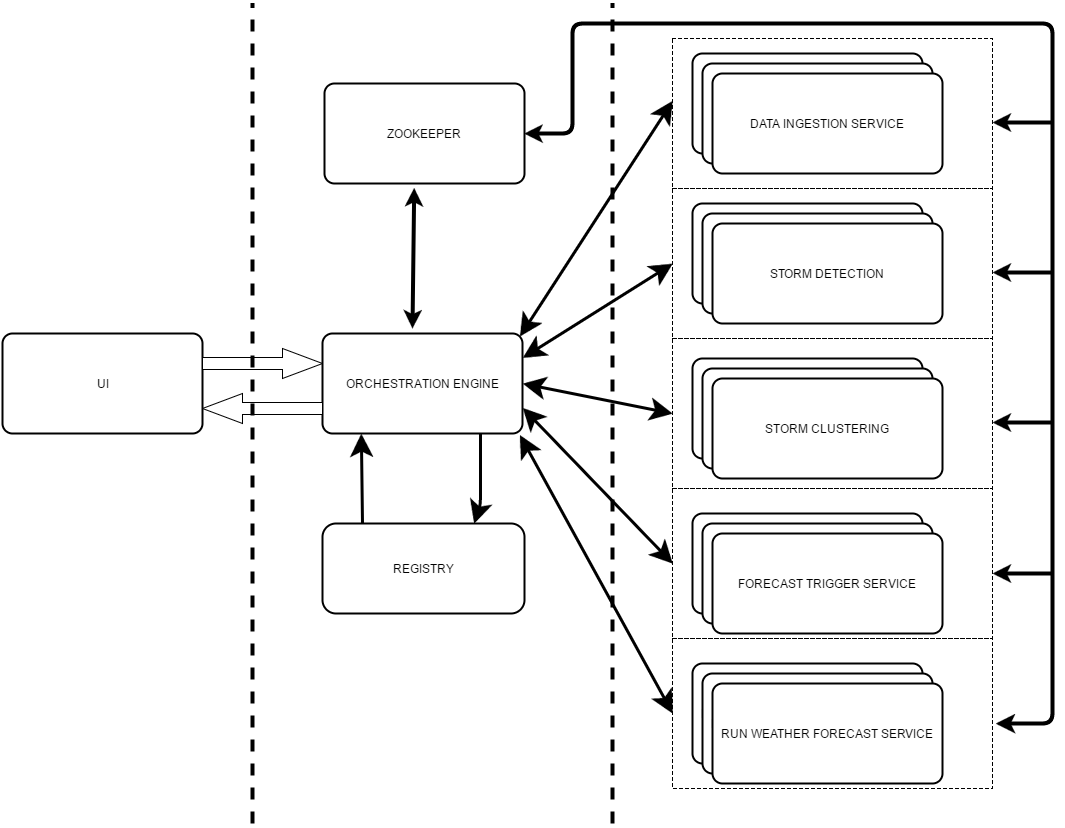

The diagram above was exported from draw.io. Its source (the exported page's mxGraphModel, read from the mxfile embedded in the PNG):
<mxGraphModel dx="1494" dy="1617" grid="1" gridSize="10" guides="1" tooltips="1" connect="1" arrows="1" fold="1" page="1" pageScale="1" pageWidth="1169" pageHeight="826" background="#FFFFFF" math="0" shadow="0">
  <root>
    <mxCell id="0" />
    <mxCell id="1" parent="0" />
    <mxCell id="554733ac6e9991f6-1" value="ORCHESTRATION ENGINE" style="strokeWidth=2;rounded=1;arcSize=10;whiteSpace=wrap;html=1;align=center;" vertex="1" parent="1">
      <mxGeometry x="350" y="330" width="200" height="100" as="geometry" />
    </mxCell>
    <mxCell id="554733ac6e9991f6-2" value="DATA INGESTION SERVICE" style="strokeWidth=2;rounded=1;arcSize=10;whiteSpace=wrap;html=1;align=center;" vertex="1" parent="1">
      <mxGeometry x="720" y="50" width="230" height="100" as="geometry" />
    </mxCell>
    <mxCell id="554733ac6e9991f6-3" value="STORM DETECTION" style="strokeWidth=2;rounded=1;arcSize=10;whiteSpace=wrap;html=1;align=center;" vertex="1" parent="1">
      <mxGeometry x="720" y="200" width="230" height="100" as="geometry" />
    </mxCell>
    <mxCell id="554733ac6e9991f6-4" value="STORM CLUSTERING" style="strokeWidth=2;rounded=1;arcSize=10;whiteSpace=wrap;html=1;align=center;" vertex="1" parent="1">
      <mxGeometry x="720" y="355" width="230" height="100" as="geometry" />
    </mxCell>
    <mxCell id="554733ac6e9991f6-5" value="FORECAST TRIGGER SERVICE" style="strokeWidth=2;rounded=1;arcSize=10;whiteSpace=wrap;html=1;align=center;" vertex="1" parent="1">
      <mxGeometry x="720" y="510" width="230" height="100" as="geometry" />
    </mxCell>
    <mxCell id="554733ac6e9991f6-6" value="RUN WEATHER FORECAST SERVICE" style="strokeWidth=2;rounded=1;arcSize=10;whiteSpace=wrap;html=1;align=center;" vertex="1" parent="1">
      <mxGeometry x="720" y="660" width="230" height="100" as="geometry" />
    </mxCell>
    <mxCell id="554733ac6e9991f6-8" value="UI" style="strokeWidth=2;rounded=1;arcSize=10;whiteSpace=wrap;html=1;align=center;" vertex="1" parent="1">
      <mxGeometry x="30" y="330" width="200" height="100" as="geometry" />
    </mxCell>
    <mxCell id="554733ac6e9991f6-9" value="" style="html=1;shadow=0;dashed=0;align=center;verticalAlign=middle;shape=mxgraph.arrows2.arrow;dy=0.6;dx=40;notch=0;" vertex="1" parent="1">
      <mxGeometry x="230" y="345" width="120" height="30" as="geometry" />
    </mxCell>
    <mxCell id="554733ac6e9991f6-11" value="" style="html=1;shadow=0;dashed=0;align=center;verticalAlign=middle;shape=mxgraph.arrows2.arrow;dy=0.6;dx=40;flipH=1;notch=0;" vertex="1" parent="1">
      <mxGeometry x="230" y="390" width="120" height="30" as="geometry" />
    </mxCell>
    <mxCell id="554733ac6e9991f6-15" value="" style="endArrow=classic;startArrow=classic;html=1;entryX=0.001;entryY=0.417;exitX=0.99;exitY=0.03;exitPerimeter=0;endSize=14;startSize=14;strokeWidth=3;entryPerimeter=0;" edge="1" parent="1" source="554733ac6e9991f6-1" target="7df375370932a3c8-23">
      <mxGeometry width="50" height="50" relative="1" as="geometry">
        <mxPoint x="552" y="350" as="sourcePoint" />
        <mxPoint x="600" y="340" as="targetPoint" />
      </mxGeometry>
    </mxCell>
    <mxCell id="554733ac6e9991f6-17" value="" style="endArrow=classic;startArrow=classic;html=1;entryX=0;entryY=0.5;exitX=1;exitY=0.25;endSize=14;startSize=14;strokeWidth=3;" edge="1" parent="1" source="554733ac6e9991f6-1" target="7df375370932a3c8-19">
      <mxGeometry width="50" height="50" relative="1" as="geometry">
        <mxPoint x="550" y="370" as="sourcePoint" />
        <mxPoint x="600" y="330" as="targetPoint" />
      </mxGeometry>
    </mxCell>
    <mxCell id="554733ac6e9991f6-18" value="" style="endArrow=classic;startArrow=classic;html=1;entryX=0;entryY=0.5;exitX=1;exitY=0.5;endSize=14;startSize=14;strokeWidth=3;" edge="1" parent="1" source="554733ac6e9991f6-1" target="7df375370932a3c8-20">
      <mxGeometry width="50" height="50" relative="1" as="geometry">
        <mxPoint x="550" y="380" as="sourcePoint" />
        <mxPoint x="600" y="330" as="targetPoint" />
      </mxGeometry>
    </mxCell>
    <mxCell id="554733ac6e9991f6-19" value="" style="endArrow=classic;startArrow=classic;html=1;entryX=0;entryY=0.5;exitX=1;exitY=0.75;endSize=14;startSize=14;strokeWidth=3;" edge="1" parent="1" source="554733ac6e9991f6-1" target="7df375370932a3c8-18">
      <mxGeometry width="50" height="50" relative="1" as="geometry">
        <mxPoint x="550" y="380" as="sourcePoint" />
        <mxPoint x="600" y="330" as="targetPoint" />
      </mxGeometry>
    </mxCell>
    <mxCell id="554733ac6e9991f6-20" value="" style="endArrow=classic;startArrow=classic;html=1;entryX=0;entryY=0.5;exitX=0.99;exitY=1.01;exitPerimeter=0;endSize=14;startSize=14;strokeWidth=3;" edge="1" parent="1" source="554733ac6e9991f6-1" target="7df375370932a3c8-21">
      <mxGeometry width="50" height="50" relative="1" as="geometry">
        <mxPoint x="550" y="380" as="sourcePoint" />
        <mxPoint x="600" y="330" as="targetPoint" />
      </mxGeometry>
    </mxCell>
    <mxCell id="554733ac6e9991f6-21" value="REGISTRY" style="rounded=1;whiteSpace=wrap;html=1;strokeWidth=2;" vertex="1" parent="1">
      <mxGeometry x="350" y="520" width="202" height="90" as="geometry" />
    </mxCell>
    <mxCell id="554733ac6e9991f6-23" value="" style="endArrow=classic;html=1;entryX=0.195;entryY=1;entryPerimeter=0;endSize=14;startSize=14;strokeWidth=3;" edge="1" parent="1" target="554733ac6e9991f6-1">
      <mxGeometry width="50" height="50" relative="1" as="geometry">
        <mxPoint x="390" y="520" as="sourcePoint" />
        <mxPoint x="440" y="470" as="targetPoint" />
      </mxGeometry>
    </mxCell>
    <mxCell id="554733ac6e9991f6-24" value="" style="endArrow=classic;html=1;entryX=0.75;entryY=0;endSize=14;startSize=14;strokeWidth=3;" edge="1" parent="1" target="554733ac6e9991f6-21">
      <mxGeometry width="50" height="50" relative="1" as="geometry">
        <mxPoint x="508" y="430" as="sourcePoint" />
        <mxPoint x="540" y="500" as="targetPoint" />
        <Array as="points">
          <mxPoint x="508" y="500" />
        </Array>
      </mxGeometry>
    </mxCell>
    <mxCell id="7df375370932a3c8-1" value="ZOOKEEPER" style="strokeWidth=2;rounded=1;arcSize=10;whiteSpace=wrap;html=1;align=center;" vertex="1" parent="1">
      <mxGeometry x="352" y="80" width="200" height="100" as="geometry" />
    </mxCell>
    <mxCell id="7df375370932a3c8-2" value="" style="endArrow=classic;startArrow=classic;html=1;endSize=7;strokeWidth=4;exitX=1;exitY=0.5;startFill=1;endFill=1;entryX=1.01;entryY=0.57;entryPerimeter=0;" edge="1" parent="1" source="7df375370932a3c8-1" target="7df375370932a3c8-21">
      <mxGeometry width="50" height="50" relative="1" as="geometry">
        <mxPoint x="550" y="155" as="sourcePoint" />
        <mxPoint x="1080" y="760" as="targetPoint" />
        <Array as="points">
          <mxPoint x="600" y="130" />
          <mxPoint x="600" y="20" />
          <mxPoint x="1080" y="20" />
          <mxPoint x="1080" y="550" />
          <mxPoint x="1080" y="720" />
        </Array>
      </mxGeometry>
    </mxCell>
    <mxCell id="7df375370932a3c8-3" value="" style="endArrow=classic;startArrow=classic;html=1;entryX=0.45;entryY=1.041;entryPerimeter=0;strokeWidth=4;" edge="1" parent="1" target="7df375370932a3c8-1">
      <mxGeometry width="50" height="50" relative="1" as="geometry">
        <mxPoint x="440" y="325" as="sourcePoint" />
        <mxPoint x="490" y="275" as="targetPoint" />
      </mxGeometry>
    </mxCell>
    <mxCell id="7df375370932a3c8-4" value="DATA INGESTION SERVICE" style="strokeWidth=2;rounded=1;arcSize=10;whiteSpace=wrap;html=1;align=center;" vertex="1" parent="1">
      <mxGeometry x="730" y="60" width="230" height="100" as="geometry" />
    </mxCell>
    <mxCell id="7df375370932a3c8-5" value="DATA INGESTION SERVICE" style="strokeWidth=2;rounded=1;arcSize=10;whiteSpace=wrap;html=1;align=center;" vertex="1" parent="1">
      <mxGeometry x="740" y="70" width="230" height="100" as="geometry" />
    </mxCell>
    <mxCell id="7df375370932a3c8-6" value="STORM DETECTION" style="strokeWidth=2;rounded=1;arcSize=10;whiteSpace=wrap;html=1;align=center;" vertex="1" parent="1">
      <mxGeometry x="730" y="210" width="230" height="100" as="geometry" />
    </mxCell>
    <mxCell id="7df375370932a3c8-7" value="STORM DETECTION" style="strokeWidth=2;rounded=1;arcSize=10;whiteSpace=wrap;html=1;align=center;" vertex="1" parent="1">
      <mxGeometry x="740" y="220" width="230" height="100" as="geometry" />
    </mxCell>
    <mxCell id="7df375370932a3c8-8" value="STORM CLUSTERING" style="strokeWidth=2;rounded=1;arcSize=10;whiteSpace=wrap;html=1;align=center;" vertex="1" parent="1">
      <mxGeometry x="730" y="365" width="230" height="100" as="geometry" />
    </mxCell>
    <mxCell id="7df375370932a3c8-9" value="STORM CLUSTERING" style="strokeWidth=2;rounded=1;arcSize=10;whiteSpace=wrap;html=1;align=center;" vertex="1" parent="1">
      <mxGeometry x="740" y="375" width="230" height="100" as="geometry" />
    </mxCell>
    <mxCell id="7df375370932a3c8-10" value="FORECAST TRIGGER SERVICE" style="strokeWidth=2;rounded=1;arcSize=10;whiteSpace=wrap;html=1;align=center;" vertex="1" parent="1">
      <mxGeometry x="730" y="520" width="230" height="100" as="geometry" />
    </mxCell>
    <mxCell id="7df375370932a3c8-11" value="FORECAST TRIGGER SERVICE" style="strokeWidth=2;rounded=1;arcSize=10;whiteSpace=wrap;html=1;align=center;" vertex="1" parent="1">
      <mxGeometry x="740" y="530" width="230" height="100" as="geometry" />
    </mxCell>
    <mxCell id="7df375370932a3c8-14" value="RUN WEATHER FORECAST SERVICE" style="strokeWidth=2;rounded=1;arcSize=10;whiteSpace=wrap;html=1;align=center;" vertex="1" parent="1">
      <mxGeometry x="730" y="670" width="230" height="100" as="geometry" />
    </mxCell>
    <mxCell id="7df375370932a3c8-15" value="RUN WEATHER FORECAST SERVICE" style="strokeWidth=2;rounded=1;arcSize=10;whiteSpace=wrap;html=1;align=center;" vertex="1" parent="1">
      <mxGeometry x="740" y="680" width="230" height="100" as="geometry" />
    </mxCell>
    <mxCell id="7df375370932a3c8-18" value="" style="whiteSpace=wrap;html=1;fillColor=none;dashed=1;" vertex="1" parent="1">
      <mxGeometry x="700" y="485" width="320" height="150" as="geometry" />
    </mxCell>
    <mxCell id="7df375370932a3c8-20" value="" style="whiteSpace=wrap;html=1;fillColor=none;dashed=1;" vertex="1" parent="1">
      <mxGeometry x="700" y="335" width="320" height="150" as="geometry" />
    </mxCell>
    <mxCell id="7df375370932a3c8-22" style="edgeStyle=orthogonalEdgeStyle;rounded=0;html=1;exitX=0.5;exitY=0;entryX=0.5;entryY=1;endSize=7;jettySize=auto;orthogonalLoop=1;strokeWidth=4;" edge="1" parent="1" source="7df375370932a3c8-21" target="7df375370932a3c8-18">
      <mxGeometry relative="1" as="geometry" />
    </mxCell>
    <mxCell id="7df375370932a3c8-21" value="" style="whiteSpace=wrap;html=1;fillColor=none;dashed=1;" vertex="1" parent="1">
      <mxGeometry x="700" y="635" width="320" height="150" as="geometry" />
    </mxCell>
    <mxCell id="7df375370932a3c8-23" value="" style="whiteSpace=wrap;html=1;fillColor=none;dashed=1;" vertex="1" parent="1">
      <mxGeometry x="700" y="35" width="320" height="150" as="geometry" />
    </mxCell>
    <mxCell id="7df375370932a3c8-19" value="" style="whiteSpace=wrap;html=1;fillColor=none;dashed=1;" vertex="1" parent="1">
      <mxGeometry x="700" y="185" width="320" height="150" as="geometry" />
    </mxCell>
    <mxCell id="7df375370932a3c8-28" value="" style="endArrow=classic;html=1;strokeWidth=4;" edge="1" parent="1">
      <mxGeometry width="50" height="50" relative="1" as="geometry">
        <mxPoint x="1080" y="570" as="sourcePoint" />
        <mxPoint x="1020" y="570" as="targetPoint" />
        <Array as="points" />
      </mxGeometry>
    </mxCell>
    <mxCell id="7df375370932a3c8-29" value="" style="endArrow=classic;html=1;strokeWidth=4;" edge="1" parent="1">
      <mxGeometry x="1020" y="419" width="50" height="50" as="geometry">
        <mxPoint x="1080" y="419" as="sourcePoint" />
        <mxPoint x="1020" y="419" as="targetPoint" />
        <Array as="points" />
      </mxGeometry>
    </mxCell>
    <mxCell id="7df375370932a3c8-30" value="" style="endArrow=classic;html=1;strokeWidth=4;" edge="1" parent="1">
      <mxGeometry x="1020" y="269" width="50" height="50" as="geometry">
        <mxPoint x="1080" y="269" as="sourcePoint" />
        <mxPoint x="1020" y="269" as="targetPoint" />
        <Array as="points" />
      </mxGeometry>
    </mxCell>
    <mxCell id="7df375370932a3c8-31" value="" style="endArrow=classic;html=1;strokeWidth=4;" edge="1" parent="1">
      <mxGeometry x="1020" y="119" width="50" height="50" as="geometry">
        <mxPoint x="1080" y="119" as="sourcePoint" />
        <mxPoint x="1020" y="119" as="targetPoint" />
        <Array as="points" />
      </mxGeometry>
    </mxCell>
    <mxCell id="7df375370932a3c8-32" value="" style="endArrow=none;dashed=1;html=1;strokeWidth=4;" edge="1" parent="1">
      <mxGeometry width="50" height="50" relative="1" as="geometry">
        <mxPoint x="640" y="820" as="sourcePoint" />
        <mxPoint x="640" as="targetPoint" />
      </mxGeometry>
    </mxCell>
    <mxCell id="7df375370932a3c8-35" value="" style="endArrow=none;dashed=1;html=1;strokeWidth=4;" edge="1" parent="1">
      <mxGeometry x="280" width="50" height="50" as="geometry">
        <mxPoint x="280" y="820" as="sourcePoint" />
        <mxPoint x="280" as="targetPoint" />
      </mxGeometry>
    </mxCell>
  </root>
</mxGraphModel>